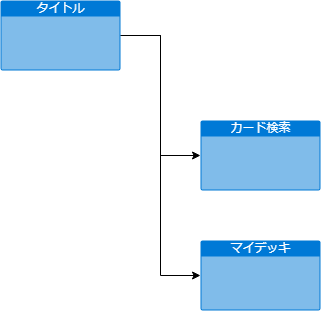

The diagram above was exported from draw.io. Its source (the exported page's mxGraphModel, read from the mxfile embedded in the PNG):
<mxGraphModel dx="351" dy="569" grid="1" gridSize="10" guides="1" tooltips="1" connect="1" arrows="1" fold="1" page="1" pageScale="1" pageWidth="1100" pageHeight="1100" math="0" shadow="0">
  <root>
    <mxCell id="0" />
    <mxCell id="1" parent="0" />
    <mxCell id="4" value="" style="edgeStyle=orthogonalEdgeStyle;rounded=0;orthogonalLoop=1;jettySize=auto;html=1;entryX=0;entryY=0.5;entryDx=0;entryDy=0;entryPerimeter=0;" edge="1" parent="1" source="2" target="3">
      <mxGeometry relative="1" as="geometry" />
    </mxCell>
    <mxCell id="7" style="edgeStyle=orthogonalEdgeStyle;rounded=0;orthogonalLoop=1;jettySize=auto;html=1;exitX=1;exitY=0.5;exitDx=0;exitDy=0;exitPerimeter=0;entryX=0;entryY=0.5;entryDx=0;entryDy=0;entryPerimeter=0;" edge="1" parent="1" source="2" target="6">
      <mxGeometry relative="1" as="geometry" />
    </mxCell>
    <mxCell id="2" value="タイトル" style="html=1;strokeColor=none;fillColor=#0079D6;labelPosition=center;verticalLabelPosition=middle;verticalAlign=top;align=center;fontSize=12;outlineConnect=0;spacingTop=-6;fontColor=#FFFFFF;shape=mxgraph.sitemap.page;" vertex="1" parent="1">
      <mxGeometry x="40" y="40" width="120" height="70" as="geometry" />
    </mxCell>
    <mxCell id="3" value="カード検索" style="html=1;strokeColor=none;fillColor=#0079D6;labelPosition=center;verticalLabelPosition=middle;verticalAlign=top;align=center;fontSize=12;outlineConnect=0;spacingTop=-6;fontColor=#FFFFFF;shape=mxgraph.sitemap.page;" vertex="1" parent="1">
      <mxGeometry x="240" y="160" width="120" height="70" as="geometry" />
    </mxCell>
    <mxCell id="6" value="マイデッキ" style="html=1;strokeColor=none;fillColor=#0079D6;labelPosition=center;verticalLabelPosition=middle;verticalAlign=top;align=center;fontSize=12;outlineConnect=0;spacingTop=-6;fontColor=#FFFFFF;shape=mxgraph.sitemap.page;" vertex="1" parent="1">
      <mxGeometry x="240" y="280" width="120" height="70" as="geometry" />
    </mxCell>
  </root>
</mxGraphModel>